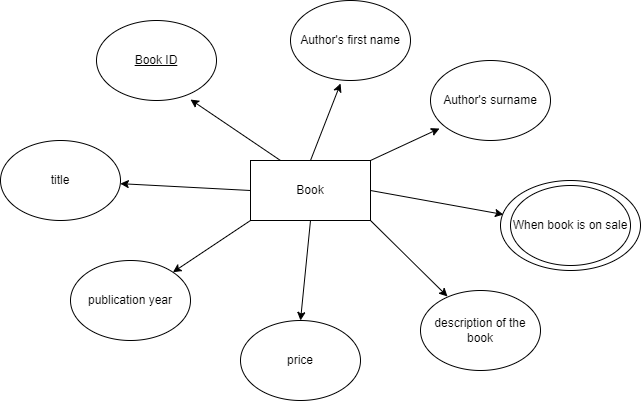

The diagram above was exported from draw.io. Its source (the exported page's mxGraphModel, read from the mxfile embedded in the PNG):
<mxGraphModel dx="1102" dy="614" grid="1" gridSize="10" guides="1" tooltips="1" connect="1" arrows="1" fold="1" page="1" pageScale="1" pageWidth="827" pageHeight="1169" math="0" shadow="0">
  <root>
    <mxCell id="0" />
    <mxCell id="1" parent="0" />
    <mxCell id="qFFawV79IBjwhiMdcbTs-1" style="rounded=0;orthogonalLoop=1;jettySize=auto;html=1;exitX=0.25;exitY=0;exitDx=0;exitDy=0;entryX=0.783;entryY=0.988;entryDx=0;entryDy=0;entryPerimeter=0;" edge="1" parent="1" source="qFFawV79IBjwhiMdcbTs-9" target="qFFawV79IBjwhiMdcbTs-10">
      <mxGeometry relative="1" as="geometry" />
    </mxCell>
    <mxCell id="qFFawV79IBjwhiMdcbTs-2" style="edgeStyle=none;rounded=0;orthogonalLoop=1;jettySize=auto;html=1;exitX=0.5;exitY=0;exitDx=0;exitDy=0;entryX=0.417;entryY=1.038;entryDx=0;entryDy=0;entryPerimeter=0;" edge="1" parent="1" source="qFFawV79IBjwhiMdcbTs-9" target="qFFawV79IBjwhiMdcbTs-11">
      <mxGeometry relative="1" as="geometry" />
    </mxCell>
    <mxCell id="qFFawV79IBjwhiMdcbTs-3" style="edgeStyle=none;rounded=0;orthogonalLoop=1;jettySize=auto;html=1;exitX=1;exitY=0;exitDx=0;exitDy=0;entryX=0.075;entryY=0.85;entryDx=0;entryDy=0;entryPerimeter=0;" edge="1" parent="1" source="qFFawV79IBjwhiMdcbTs-9" target="qFFawV79IBjwhiMdcbTs-12">
      <mxGeometry relative="1" as="geometry" />
    </mxCell>
    <mxCell id="qFFawV79IBjwhiMdcbTs-4" style="edgeStyle=none;rounded=0;orthogonalLoop=1;jettySize=auto;html=1;exitX=1;exitY=0.5;exitDx=0;exitDy=0;entryX=0.021;entryY=0.378;entryDx=0;entryDy=0;entryPerimeter=0;" edge="1" parent="1" source="qFFawV79IBjwhiMdcbTs-9" target="qFFawV79IBjwhiMdcbTs-16">
      <mxGeometry relative="1" as="geometry" />
    </mxCell>
    <mxCell id="qFFawV79IBjwhiMdcbTs-5" style="edgeStyle=none;rounded=0;orthogonalLoop=1;jettySize=auto;html=1;exitX=1;exitY=1;exitDx=0;exitDy=0;entryX=0.225;entryY=0.075;entryDx=0;entryDy=0;entryPerimeter=0;" edge="1" parent="1" source="qFFawV79IBjwhiMdcbTs-9" target="qFFawV79IBjwhiMdcbTs-15">
      <mxGeometry relative="1" as="geometry" />
    </mxCell>
    <mxCell id="qFFawV79IBjwhiMdcbTs-6" style="edgeStyle=none;rounded=0;orthogonalLoop=1;jettySize=auto;html=1;exitX=0.5;exitY=1;exitDx=0;exitDy=0;entryX=0.5;entryY=0;entryDx=0;entryDy=0;" edge="1" parent="1" source="qFFawV79IBjwhiMdcbTs-9" target="qFFawV79IBjwhiMdcbTs-14">
      <mxGeometry relative="1" as="geometry" />
    </mxCell>
    <mxCell id="qFFawV79IBjwhiMdcbTs-7" style="edgeStyle=none;rounded=0;orthogonalLoop=1;jettySize=auto;html=1;exitX=0;exitY=1;exitDx=0;exitDy=0;" edge="1" parent="1" source="qFFawV79IBjwhiMdcbTs-9" target="qFFawV79IBjwhiMdcbTs-18">
      <mxGeometry relative="1" as="geometry" />
    </mxCell>
    <mxCell id="qFFawV79IBjwhiMdcbTs-8" style="edgeStyle=none;rounded=0;orthogonalLoop=1;jettySize=auto;html=1;exitX=0;exitY=0.5;exitDx=0;exitDy=0;" edge="1" parent="1" source="qFFawV79IBjwhiMdcbTs-9" target="qFFawV79IBjwhiMdcbTs-13">
      <mxGeometry relative="1" as="geometry" />
    </mxCell>
    <mxCell id="qFFawV79IBjwhiMdcbTs-9" value="Book" style="rounded=0;whiteSpace=wrap;html=1;" vertex="1" parent="1">
      <mxGeometry x="344" y="200" width="120" height="60" as="geometry" />
    </mxCell>
    <mxCell id="qFFawV79IBjwhiMdcbTs-10" value="&lt;u&gt;Book ID&lt;/u&gt;" style="ellipse;whiteSpace=wrap;html=1;" vertex="1" parent="1">
      <mxGeometry x="190" y="60" width="120" height="80" as="geometry" />
    </mxCell>
    <mxCell id="qFFawV79IBjwhiMdcbTs-11" value="Author's first name" style="ellipse;whiteSpace=wrap;html=1;" vertex="1" parent="1">
      <mxGeometry x="384" y="40" width="120" height="80" as="geometry" />
    </mxCell>
    <mxCell id="qFFawV79IBjwhiMdcbTs-12" value="Author's surname" style="ellipse;whiteSpace=wrap;html=1;" vertex="1" parent="1">
      <mxGeometry x="524" y="100" width="120" height="80" as="geometry" />
    </mxCell>
    <mxCell id="qFFawV79IBjwhiMdcbTs-13" value="title" style="ellipse;whiteSpace=wrap;html=1;" vertex="1" parent="1">
      <mxGeometry x="94" y="180" width="120" height="80" as="geometry" />
    </mxCell>
    <mxCell id="qFFawV79IBjwhiMdcbTs-14" value="price" style="ellipse;whiteSpace=wrap;html=1;" vertex="1" parent="1">
      <mxGeometry x="334" y="360" width="120" height="80" as="geometry" />
    </mxCell>
    <mxCell id="qFFawV79IBjwhiMdcbTs-15" value="description of the book" style="ellipse;whiteSpace=wrap;html=1;" vertex="1" parent="1">
      <mxGeometry x="514" y="330" width="120" height="80" as="geometry" />
    </mxCell>
    <mxCell id="qFFawV79IBjwhiMdcbTs-16" value="" style="ellipse;whiteSpace=wrap;html=1;" vertex="1" parent="1">
      <mxGeometry x="594" y="220" width="140" height="90" as="geometry" />
    </mxCell>
    <mxCell id="qFFawV79IBjwhiMdcbTs-17" value="When book is on sale" style="ellipse;whiteSpace=wrap;html=1;" vertex="1" parent="1">
      <mxGeometry x="604" y="225" width="120" height="80" as="geometry" />
    </mxCell>
    <mxCell id="qFFawV79IBjwhiMdcbTs-18" value="publication year" style="ellipse;whiteSpace=wrap;html=1;" vertex="1" parent="1">
      <mxGeometry x="164" y="300" width="120" height="80" as="geometry" />
    </mxCell>
  </root>
</mxGraphModel>